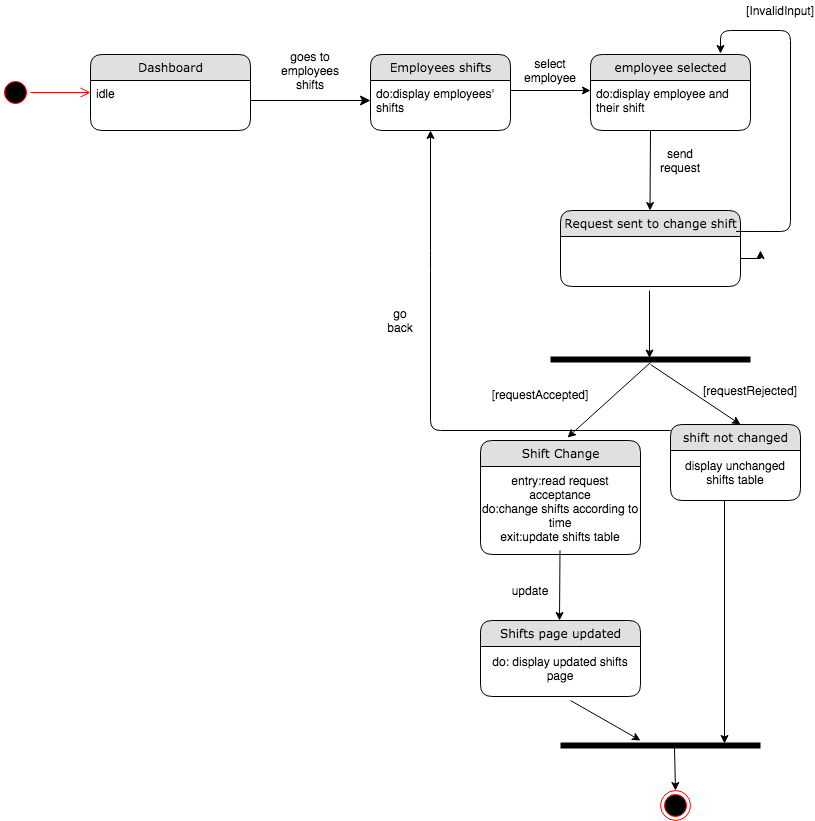

The diagram above was exported from draw.io. Its source (the exported page's mxGraphModel, read from the mxfile embedded in the PNG):
<mxGraphModel dx="946" dy="646" grid="1" gridSize="10" guides="1" tooltips="1" connect="1" arrows="1" fold="1" page="1" pageScale="1" pageWidth="1100" pageHeight="850" background="#ffffff" math="0" shadow="0">
  <root>
    <mxCell id="0" />
    <mxCell id="1" parent="0" />
    <mxCell id="21ea969265ad0168-6" value="Dashboard" style="swimlane;html=1;fontStyle=0;childLayout=stackLayout;horizontal=1;startSize=26;fillColor=#e0e0e0;horizontalStack=0;resizeParent=1;resizeLast=0;collapsible=1;marginBottom=0;swimlaneFillColor=#ffffff;align=center;rounded=1;shadow=0;comic=0;labelBackgroundColor=none;strokeWidth=1;fontFamily=Verdana;fontSize=12" parent="1" vertex="1">
      <mxGeometry x="160" y="74" width="160" height="76" as="geometry" />
    </mxCell>
    <mxCell id="21ea969265ad0168-8" value="idle" style="text;html=1;strokeColor=none;fillColor=none;spacingLeft=4;spacingRight=4;whiteSpace=wrap;overflow=hidden;rotatable=0;points=[[0,0.5],[1,0.5]];portConstraint=eastwest;" parent="21ea969265ad0168-6" vertex="1">
      <mxGeometry y="26" width="160" height="26" as="geometry" />
    </mxCell>
    <mxCell id="21ea969265ad0168-36" style="edgeStyle=orthogonalEdgeStyle;html=1;labelBackgroundColor=none;startFill=0;startSize=8;endFill=1;endSize=8;fontFamily=Verdana;fontSize=12;" parent="1" source="21ea969265ad0168-6" edge="1">
      <mxGeometry relative="1" as="geometry">
        <mxPoint x="440" y="120" as="targetPoint" />
        <Array as="points">
          <mxPoint x="240" y="140" />
        </Array>
      </mxGeometry>
    </mxCell>
    <mxCell id="rdV9_6l6kC6E4xn4P61S-1" value="goes to employees&lt;br&gt;shifts" style="text;html=1;strokeColor=none;fillColor=none;align=center;verticalAlign=middle;whiteSpace=wrap;rounded=0;" parent="1" vertex="1">
      <mxGeometry x="360" y="80" width="40" height="20" as="geometry" />
    </mxCell>
    <mxCell id="rdV9_6l6kC6E4xn4P61S-27" value="" style="ellipse;html=1;shape=startState;fillColor=#000000;strokeColor=#ff0000;" parent="1" vertex="1">
      <mxGeometry x="70" y="97" width="30" height="30" as="geometry" />
    </mxCell>
    <mxCell id="rdV9_6l6kC6E4xn4P61S-28" value="" style="edgeStyle=orthogonalEdgeStyle;html=1;verticalAlign=bottom;endArrow=open;endSize=8;strokeColor=#ff0000;" parent="1" source="rdV9_6l6kC6E4xn4P61S-27" edge="1">
      <mxGeometry relative="1" as="geometry">
        <mxPoint x="160" y="112" as="targetPoint" />
      </mxGeometry>
    </mxCell>
    <mxCell id="BLEFrle1ULVc5vWn8EwS-7" value="" style="endArrow=classic;html=1;" parent="1" edge="1">
      <mxGeometry width="50" height="50" relative="1" as="geometry">
        <mxPoint x="720" y="150" as="sourcePoint" />
        <mxPoint x="719.5" y="230" as="targetPoint" />
      </mxGeometry>
    </mxCell>
    <mxCell id="BLEFrle1ULVc5vWn8EwS-5" value="Request sent to change shift" style="swimlane;html=1;fontStyle=0;childLayout=stackLayout;horizontal=1;startSize=26;fillColor=#e0e0e0;horizontalStack=0;resizeParent=1;resizeLast=0;collapsible=1;marginBottom=0;swimlaneFillColor=#ffffff;align=center;rounded=1;shadow=0;comic=0;labelBackgroundColor=none;strokeWidth=1;fontFamily=Verdana;fontSize=12" parent="1" vertex="1">
      <mxGeometry x="630" y="230" width="180" height="76" as="geometry" />
    </mxCell>
    <mxCell id="BLEFrle1ULVc5vWn8EwS-9" value="" style="endArrow=classic;html=1;" parent="1" edge="1">
      <mxGeometry width="50" height="50" relative="1" as="geometry">
        <mxPoint x="719" y="310" as="sourcePoint" />
        <mxPoint x="719" y="377.5" as="targetPoint" />
      </mxGeometry>
    </mxCell>
    <mxCell id="BLEFrle1ULVc5vWn8EwS-1" value="Employees shifts" style="swimlane;html=1;fontStyle=0;childLayout=stackLayout;horizontal=1;startSize=26;fillColor=#e0e0e0;horizontalStack=0;resizeParent=1;resizeLast=0;collapsible=1;marginBottom=0;swimlaneFillColor=#ffffff;align=center;rounded=1;shadow=0;comic=0;labelBackgroundColor=none;strokeWidth=1;fontFamily=Verdana;fontSize=12" parent="1" vertex="1">
      <mxGeometry x="440" y="74" width="140" height="76" as="geometry" />
    </mxCell>
    <mxCell id="BLEFrle1ULVc5vWn8EwS-2" value="do:display employees' shifts" style="text;html=1;strokeColor=none;fillColor=none;spacingLeft=4;spacingRight=4;whiteSpace=wrap;overflow=hidden;rotatable=0;points=[[0,0.5],[1,0.5]];portConstraint=eastwest;" parent="BLEFrle1ULVc5vWn8EwS-1" vertex="1">
      <mxGeometry y="26" width="140" height="44" as="geometry" />
    </mxCell>
    <mxCell id="BLEFrle1ULVc5vWn8EwS-14" value="" style="endArrow=classic;html=1;" parent="1" edge="1">
      <mxGeometry width="50" height="50" relative="1" as="geometry">
        <mxPoint x="580" y="110" as="sourcePoint" />
        <mxPoint x="660" y="110" as="targetPoint" />
      </mxGeometry>
    </mxCell>
    <mxCell id="BLEFrle1ULVc5vWn8EwS-3" value="employee selected" style="swimlane;html=1;fontStyle=0;childLayout=stackLayout;horizontal=1;startSize=26;fillColor=#e0e0e0;horizontalStack=0;resizeParent=1;resizeLast=0;collapsible=1;marginBottom=0;swimlaneFillColor=#ffffff;align=center;rounded=1;shadow=0;comic=0;labelBackgroundColor=none;strokeWidth=1;fontFamily=Verdana;fontSize=12" parent="1" vertex="1">
      <mxGeometry x="660" y="74" width="160" height="76" as="geometry" />
    </mxCell>
    <mxCell id="BLEFrle1ULVc5vWn8EwS-4" value="do:display employee and their shift" style="text;html=1;strokeColor=none;fillColor=none;spacingLeft=4;spacingRight=4;whiteSpace=wrap;overflow=hidden;rotatable=0;points=[[0,0.5],[1,0.5]];portConstraint=eastwest;" parent="BLEFrle1ULVc5vWn8EwS-3" vertex="1">
      <mxGeometry y="26" width="160" height="34" as="geometry" />
    </mxCell>
    <mxCell id="BLEFrle1ULVc5vWn8EwS-16" value="select employee" style="text;html=1;strokeColor=none;fillColor=none;align=center;verticalAlign=middle;whiteSpace=wrap;rounded=0;" parent="1" vertex="1">
      <mxGeometry x="600" y="80" width="40" height="20" as="geometry" />
    </mxCell>
    <mxCell id="BLEFrle1ULVc5vWn8EwS-17" value="" style="ellipse;html=1;shape=endState;fillColor=#000000;strokeColor=#ff0000;" parent="1" vertex="1">
      <mxGeometry x="730" y="810" width="30" height="30" as="geometry" />
    </mxCell>
    <mxCell id="_e-Dn9jZGVwWyQQVkrqx-1" value="" style="edgeStyle=segmentEdgeStyle;endArrow=classic;html=1;exitX=0.975;exitY=-0.114;exitDx=0;exitDy=0;exitPerimeter=0;" parent="1" edge="1">
      <mxGeometry width="50" height="50" relative="1" as="geometry">
        <mxPoint x="805.5" y="250.98400000000004" as="sourcePoint" />
        <mxPoint x="790" y="73" as="targetPoint" />
        <Array as="points">
          <mxPoint x="860" y="251" />
          <mxPoint x="860" y="50" />
          <mxPoint x="790" y="50" />
        </Array>
      </mxGeometry>
    </mxCell>
    <mxCell id="_e-Dn9jZGVwWyQQVkrqx-2" value="[InvalidInput]" style="text;html=1;strokeColor=none;fillColor=none;align=center;verticalAlign=middle;whiteSpace=wrap;rounded=0;" parent="1" vertex="1">
      <mxGeometry x="830" y="20" width="40" height="20" as="geometry" />
    </mxCell>
    <mxCell id="_e-Dn9jZGVwWyQQVkrqx-3" value="send request" style="text;html=1;strokeColor=none;fillColor=none;align=center;verticalAlign=middle;whiteSpace=wrap;rounded=0;" parent="1" vertex="1">
      <mxGeometry x="730" y="170" width="40" height="20" as="geometry" />
    </mxCell>
    <mxCell id="_e-Dn9jZGVwWyQQVkrqx-24" value="" style="endArrow=classic;html=1;exitX=0.57;exitY=0.7;exitDx=0;exitDy=0;exitPerimeter=0;entryX=0.5;entryY=0;entryDx=0;entryDy=0;" parent="1" source="xTUxHZ-oDqPKJ_Eh4UzC-12" target="BLEFrle1ULVc5vWn8EwS-17" edge="1">
      <mxGeometry width="50" height="50" relative="1" as="geometry">
        <mxPoint x="739.5" y="750" as="sourcePoint" />
        <mxPoint x="739.5" y="810" as="targetPoint" />
      </mxGeometry>
    </mxCell>
    <mxCell id="_e-Dn9jZGVwWyQQVkrqx-26" value="" style="endArrow=classic;html=1;entryX=0.544;entryY=-0.026;entryDx=0;entryDy=0;entryPerimeter=0;" parent="1" target="BLEFrle1ULVc5vWn8EwS-18" edge="1">
      <mxGeometry width="50" height="50" relative="1" as="geometry">
        <mxPoint x="720" y="382" as="sourcePoint" />
        <mxPoint x="640" y="450" as="targetPoint" />
      </mxGeometry>
    </mxCell>
    <mxCell id="_e-Dn9jZGVwWyQQVkrqx-33" value="[requestRejected]" style="text;html=1;strokeColor=none;fillColor=none;align=center;verticalAlign=middle;whiteSpace=wrap;rounded=0;" parent="1" vertex="1">
      <mxGeometry x="800" y="400" width="40" height="20" as="geometry" />
    </mxCell>
    <mxCell id="_e-Dn9jZGVwWyQQVkrqx-34" value="[requestAccepted]" style="text;html=1;strokeColor=none;fillColor=none;align=center;verticalAlign=middle;whiteSpace=wrap;rounded=0;" parent="1" vertex="1">
      <mxGeometry x="590" y="404" width="40" height="20" as="geometry" />
    </mxCell>
    <mxCell id="xTUxHZ-oDqPKJ_Eh4UzC-1" style="edgeStyle=orthogonalEdgeStyle;rounded=0;orthogonalLoop=1;jettySize=auto;html=1;" parent="1" edge="1">
      <mxGeometry relative="1" as="geometry">
        <mxPoint x="830" y="270" as="targetPoint" />
        <mxPoint x="810" y="278" as="sourcePoint" />
      </mxGeometry>
    </mxCell>
    <mxCell id="xTUxHZ-oDqPKJ_Eh4UzC-2" value="" style="shape=line;html=1;strokeWidth=6;strokeColor=#000000;" parent="1" vertex="1">
      <mxGeometry x="620" y="374" width="200" height="10" as="geometry" />
    </mxCell>
    <mxCell id="xTUxHZ-oDqPKJ_Eh4UzC-3" value="" style="endArrow=classic;html=1;" parent="1" edge="1">
      <mxGeometry width="50" height="50" relative="1" as="geometry">
        <mxPoint x="720" y="384" as="sourcePoint" />
        <mxPoint x="810" y="444" as="targetPoint" />
      </mxGeometry>
    </mxCell>
    <mxCell id="BLEFrle1ULVc5vWn8EwS-18" value="Shift Change" style="swimlane;html=1;fontStyle=0;childLayout=stackLayout;horizontal=1;startSize=26;fillColor=#e0e0e0;horizontalStack=0;resizeParent=1;resizeLast=0;collapsible=1;marginBottom=0;swimlaneFillColor=#ffffff;align=center;rounded=1;shadow=0;comic=0;labelBackgroundColor=none;strokeWidth=1;fontFamily=Verdana;fontSize=12" parent="1" vertex="1">
      <mxGeometry x="550" y="460" width="160" height="114" as="geometry" />
    </mxCell>
    <mxCell id="2cfO8YTzdwCPnUAsAqQh-7" value="entry:read request acceptance&lt;br&gt;do:change shifts according to time&lt;br&gt;exit:update shifts table" style="text;html=1;strokeColor=none;fillColor=none;align=center;verticalAlign=middle;whiteSpace=wrap;rounded=0;" parent="BLEFrle1ULVc5vWn8EwS-18" vertex="1">
      <mxGeometry y="26" width="160" height="84" as="geometry" />
    </mxCell>
    <mxCell id="xTUxHZ-oDqPKJ_Eh4UzC-9" value="" style="endArrow=classic;html=1;" parent="1" edge="1">
      <mxGeometry width="50" height="50" relative="1" as="geometry">
        <mxPoint x="629.5" y="570" as="sourcePoint" />
        <mxPoint x="629" y="640" as="targetPoint" />
      </mxGeometry>
    </mxCell>
    <mxCell id="xTUxHZ-oDqPKJ_Eh4UzC-10" value="Shifts page updated" style="swimlane;html=1;fontStyle=0;childLayout=stackLayout;horizontal=1;startSize=26;fillColor=#e0e0e0;horizontalStack=0;resizeParent=1;resizeLast=0;collapsible=1;marginBottom=0;swimlaneFillColor=#ffffff;align=center;rounded=1;shadow=0;comic=0;labelBackgroundColor=none;strokeWidth=1;fontFamily=Verdana;fontSize=12" parent="1" vertex="1">
      <mxGeometry x="550" y="640" width="160" height="76" as="geometry" />
    </mxCell>
    <mxCell id="xTUxHZ-oDqPKJ_Eh4UzC-11" value="do: display updated shifts page" style="text;html=1;strokeColor=none;fillColor=none;align=center;verticalAlign=middle;whiteSpace=wrap;rounded=0;" parent="xTUxHZ-oDqPKJ_Eh4UzC-10" vertex="1">
      <mxGeometry y="26" width="160" height="44" as="geometry" />
    </mxCell>
    <mxCell id="xTUxHZ-oDqPKJ_Eh4UzC-12" value="" style="shape=line;html=1;strokeWidth=6;strokeColor=#000000;" parent="1" vertex="1">
      <mxGeometry x="630" y="760" width="200" height="10" as="geometry" />
    </mxCell>
    <mxCell id="xTUxHZ-oDqPKJ_Eh4UzC-13" value="" style="endArrow=classic;html=1;" parent="1" edge="1">
      <mxGeometry width="50" height="50" relative="1" as="geometry">
        <mxPoint x="640" y="720" as="sourcePoint" />
        <mxPoint x="710" y="760" as="targetPoint" />
      </mxGeometry>
    </mxCell>
    <mxCell id="xTUxHZ-oDqPKJ_Eh4UzC-14" value="" style="endArrow=classic;html=1;entryX=0.82;entryY=0.3;entryDx=0;entryDy=0;entryPerimeter=0;" parent="1" target="xTUxHZ-oDqPKJ_Eh4UzC-12" edge="1">
      <mxGeometry width="50" height="50" relative="1" as="geometry">
        <mxPoint x="794" y="520" as="sourcePoint" />
        <mxPoint x="790" y="750" as="targetPoint" />
      </mxGeometry>
    </mxCell>
    <mxCell id="xTUxHZ-oDqPKJ_Eh4UzC-7" value="shift not changed" style="swimlane;html=1;fontStyle=0;childLayout=stackLayout;horizontal=1;startSize=26;fillColor=#e0e0e0;horizontalStack=0;resizeParent=1;resizeLast=0;collapsible=1;marginBottom=0;swimlaneFillColor=#ffffff;align=center;rounded=1;shadow=0;comic=0;labelBackgroundColor=none;strokeWidth=1;fontFamily=Verdana;fontSize=12" parent="1" vertex="1">
      <mxGeometry x="740" y="444" width="130" height="76" as="geometry" />
    </mxCell>
    <mxCell id="xTUxHZ-oDqPKJ_Eh4UzC-8" value="display unchanged shifts table" style="text;html=1;strokeColor=none;fillColor=none;align=center;verticalAlign=middle;whiteSpace=wrap;rounded=0;" parent="xTUxHZ-oDqPKJ_Eh4UzC-7" vertex="1">
      <mxGeometry y="26" width="130" height="44" as="geometry" />
    </mxCell>
    <mxCell id="xTUxHZ-oDqPKJ_Eh4UzC-19" value="" style="edgeStyle=segmentEdgeStyle;endArrow=classic;html=1;" parent="1" edge="1">
      <mxGeometry width="50" height="50" relative="1" as="geometry">
        <mxPoint x="740" y="450" as="sourcePoint" />
        <mxPoint x="500" y="150" as="targetPoint" />
        <Array as="points">
          <mxPoint x="500" y="450" />
          <mxPoint x="500" y="280" />
        </Array>
      </mxGeometry>
    </mxCell>
    <mxCell id="xTUxHZ-oDqPKJ_Eh4UzC-23" value="go back" style="text;html=1;strokeColor=none;fillColor=none;align=center;verticalAlign=middle;whiteSpace=wrap;rounded=0;" parent="1" vertex="1">
      <mxGeometry x="450" y="330" width="40" height="20" as="geometry" />
    </mxCell>
    <mxCell id="xTUxHZ-oDqPKJ_Eh4UzC-24" value="update" style="text;html=1;strokeColor=none;fillColor=none;align=center;verticalAlign=middle;whiteSpace=wrap;rounded=0;" parent="1" vertex="1">
      <mxGeometry x="580" y="600" width="40" height="20" as="geometry" />
    </mxCell>
  </root>
</mxGraphModel>